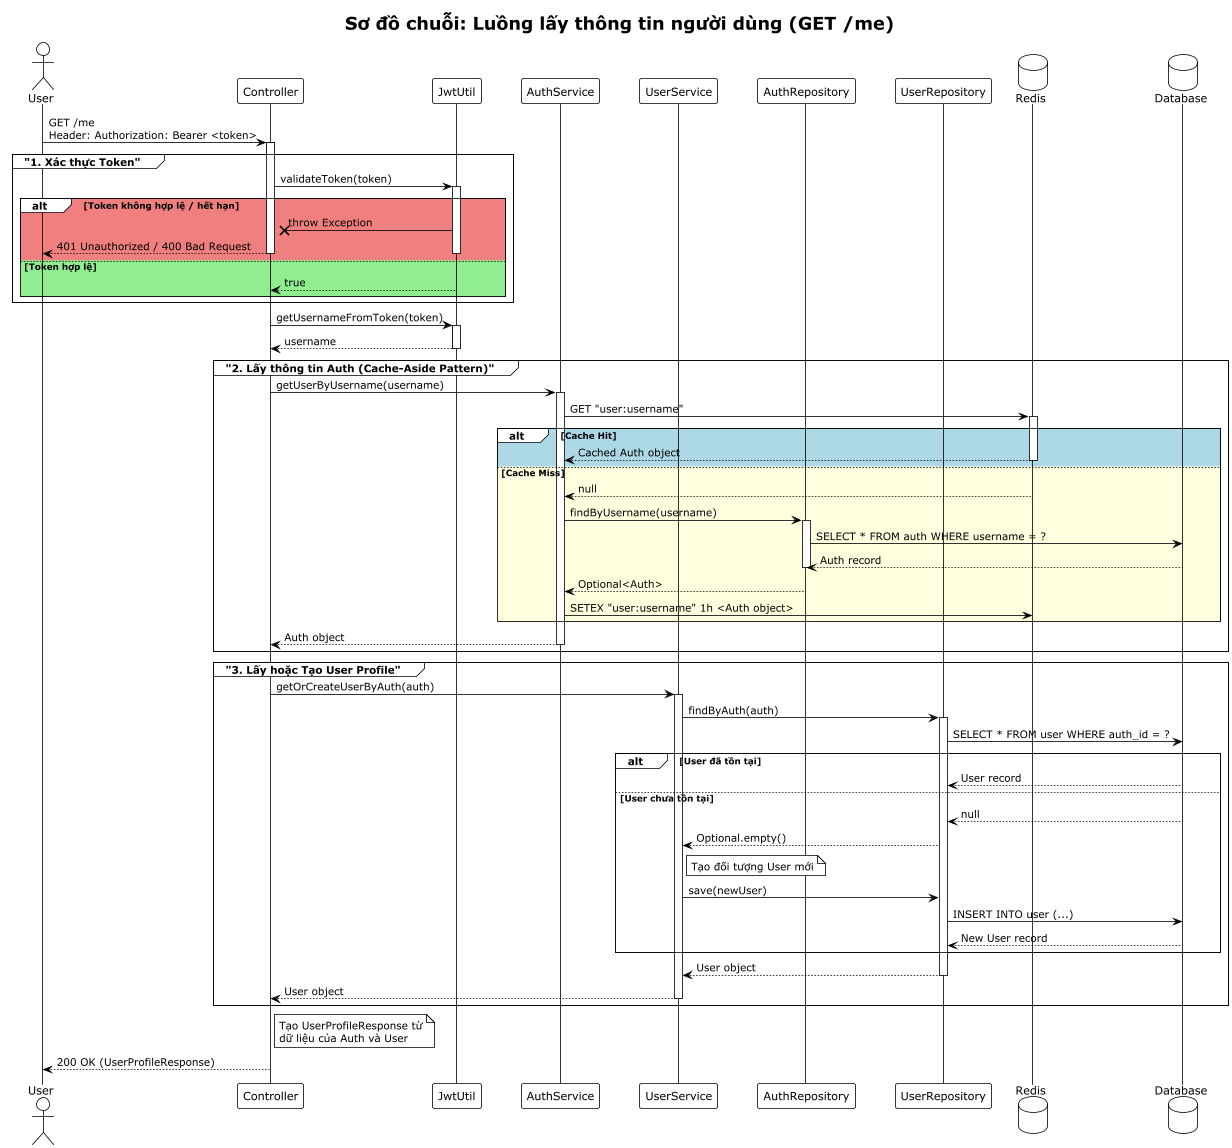

The diagram above was rendered by PlantUML. Its source (embedded in the PNG):
@startuml
!theme plain
title Sơ đồ chuỗi: Luồng lấy thông tin người dùng (GET /me)

actor "User" as Client
participant "Controller" as Ctrl
participant "JwtUtil" as Jwt
participant "AuthService" as AuthSvc
participant "UserService" as UserSvc
participant "AuthRepository" as AuthRepo
participant "UserRepository" as UserRepo
database "Redis" as Cache
database "Database" as DB

skinparam ParticipantPadding 20
skinparam BoxPadding 10

Client -> Ctrl: GET /me\nHeader: Authorization: Bearer <token>
activate Ctrl

group "1. Xác thực Token"
    Ctrl -> Jwt: validateToken(token)
    activate Jwt
    alt #LightCoral Token không hợp lệ / hết hạn
        Jwt -x Ctrl: throw Exception
        Ctrl --> Client: 401 Unauthorized / 400 Bad Request
        deactivate Jwt
        deactivate Ctrl
    else #LightGreen Token hợp lệ
        Jwt --> Ctrl: true
        deactivate Jwt
    end
end

Ctrl -> Jwt: getUsernameFromToken(token)
activate Jwt
Jwt --> Ctrl: username
deactivate Jwt

group "2. Lấy thông tin Auth (Cache-Aside Pattern)"
    Ctrl -> AuthSvc: getUserByUsername(username)
    activate AuthSvc
    AuthSvc -> Cache: GET "user:username"
    activate Cache

    alt #LightBlue Cache Hit
        Cache --> AuthSvc: Cached Auth object
        deactivate Cache
    else #LightYellow Cache Miss
        Cache --> AuthSvc: null
        deactivate Cache
        AuthSvc -> AuthRepo: findByUsername(username)
        activate AuthRepo
        AuthRepo -> DB: SELECT * FROM auth WHERE username = ?
        DB --> AuthRepo: Auth record
        deactivate AuthRepo
        AuthRepo --> AuthSvc: Optional<Auth>

        AuthSvc -> Cache: SETEX "user:username" 1h <Auth object>
    end
    AuthSvc --> Ctrl: Auth object
    deactivate AuthSvc
end

group "3. Lấy hoặc Tạo User Profile"
    Ctrl -> UserSvc: getOrCreateUserByAuth(auth)
    activate UserSvc
    UserSvc -> UserRepo: findByAuth(auth)
    activate UserRepo
    UserRepo -> DB: SELECT * FROM user WHERE auth_id = ?

    alt User đã tồn tại
        DB --> UserRepo: User record
    else User chưa tồn tại
        DB --> UserRepo: null
        UserRepo --> UserSvc: Optional.empty()
        note right of UserSvc: Tạo đối tượng User mới
        UserSvc -> UserRepo: save(newUser)
        UserRepo -> DB: INSERT INTO user (...)
        DB --> UserRepo: New User record
    end
    UserRepo --> UserSvc: User object
    deactivate UserRepo
    UserSvc --> Ctrl: User object
    deactivate UserSvc
end

note right of Ctrl: Tạo UserProfileResponse từ\ndữ liệu của Auth và User
Ctrl --> Client: 200 OK (UserProfileResponse)
deactivate Ctrl

@enduml